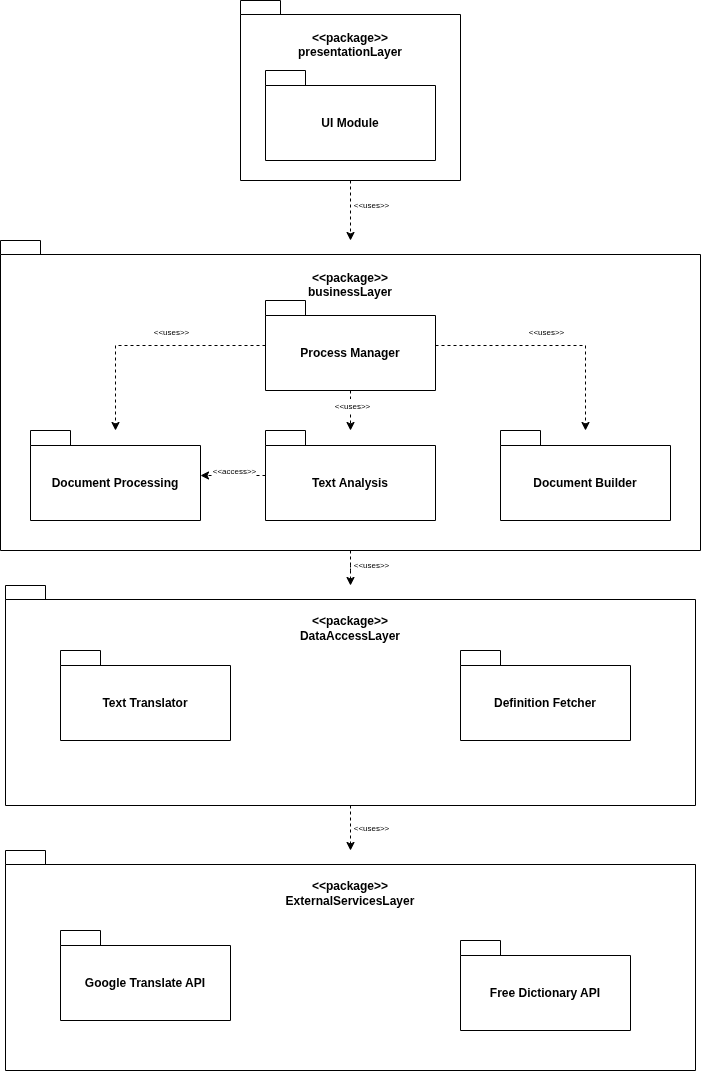

The diagram above was exported from draw.io. Its source (the exported page's mxGraphModel, read from the mxfile embedded in the PNG):
<mxGraphModel dx="1414" dy="864" grid="1" gridSize="10" guides="1" tooltips="1" connect="1" arrows="1" fold="1" page="1" pageScale="1" pageWidth="850" pageHeight="1100" math="0" shadow="0">
  <root>
    <mxCell id="0" />
    <mxCell id="1" parent="0" />
    <mxCell id="vTUpOz5EB23Ji28kcqWZ-2" parent="1" style="shape=folder;fontStyle=1;spacingTop=10;tabWidth=40;tabHeight=14;tabPosition=left;html=1;whiteSpace=wrap;movable=0;resizable=0;rotatable=0;deletable=0;editable=0;locked=1;connectable=0;" value="&amp;lt;&amp;lt;package&amp;gt;&amp;gt;&lt;div&gt;presentationLayer&lt;/div&gt;&lt;div&gt;&lt;br&gt;&lt;/div&gt;&lt;div&gt;&lt;br&gt;&lt;/div&gt;&lt;div&gt;&lt;br&gt;&lt;/div&gt;&lt;div&gt;&lt;br&gt;&lt;/div&gt;&lt;div&gt;&lt;br&gt;&lt;/div&gt;&lt;div&gt;&lt;br&gt;&lt;/div&gt;&lt;div&gt;&lt;br&gt;&lt;/div&gt;" vertex="1">
      <mxGeometry height="180" width="220" x="330" y="30" as="geometry" />
    </mxCell>
    <mxCell id="vTUpOz5EB23Ji28kcqWZ-6" parent="1" style="shape=folder;fontStyle=1;spacingTop=10;tabWidth=40;tabHeight=14;tabPosition=left;html=1;whiteSpace=wrap;movable=0;resizable=0;rotatable=0;deletable=0;editable=0;locked=1;connectable=0;" value="&amp;lt;&amp;lt;package&amp;gt;&amp;gt;&lt;div&gt;businessLayer&lt;/div&gt;&lt;div&gt;&lt;br&gt;&lt;/div&gt;&lt;div&gt;&lt;br&gt;&lt;/div&gt;&lt;div&gt;&lt;br&gt;&lt;/div&gt;&lt;div&gt;&lt;br&gt;&lt;/div&gt;&lt;div&gt;&lt;br&gt;&lt;/div&gt;&lt;div&gt;&lt;br&gt;&lt;/div&gt;&lt;div&gt;&lt;br&gt;&lt;/div&gt;&lt;div&gt;&lt;br&gt;&lt;/div&gt;&lt;div&gt;&lt;br&gt;&lt;/div&gt;&lt;div&gt;&lt;br&gt;&lt;/div&gt;&lt;div&gt;&lt;br&gt;&lt;/div&gt;&lt;div&gt;&lt;br&gt;&lt;/div&gt;&lt;div&gt;&lt;br&gt;&lt;/div&gt;&lt;div&gt;&lt;br&gt;&lt;/div&gt;&lt;div&gt;&lt;br&gt;&lt;/div&gt;&lt;div&gt;&lt;br&gt;&lt;/div&gt;" vertex="1">
      <mxGeometry height="310" width="700" x="90" y="270" as="geometry" />
    </mxCell>
    <mxCell id="vTUpOz5EB23Ji28kcqWZ-17" edge="1" parent="1" source="vTUpOz5EB23Ji28kcqWZ-2" style="edgeStyle=orthogonalEdgeStyle;rounded=0;orthogonalLoop=1;jettySize=auto;html=1;dashed=1;" target="vTUpOz5EB23Ji28kcqWZ-6">
      <mxGeometry relative="1" as="geometry" />
    </mxCell>
    <mxCell id="uvoZiqlu2q9iwBHfZxT1-25" connectable="0" parent="vTUpOz5EB23Ji28kcqWZ-17" style="edgeLabel;html=1;align=center;verticalAlign=middle;resizable=0;points=[];" value="&lt;span style=&quot;font-size: 8px;&quot;&gt;&amp;lt;&amp;lt;uses&amp;gt;&amp;gt;&lt;/span&gt;" vertex="1">
      <mxGeometry relative="1" x="-0.2222" y="1" as="geometry">
        <mxPoint x="19" as="offset" />
      </mxGeometry>
    </mxCell>
    <mxCell id="vTUpOz5EB23Ji28kcqWZ-19" parent="1" style="shape=folder;fontStyle=1;spacingTop=10;tabWidth=40;tabHeight=14;tabPosition=left;html=1;whiteSpace=wrap;movable=0;resizable=0;rotatable=0;deletable=0;editable=0;locked=1;connectable=0;" value="&amp;lt;&amp;lt;package&amp;gt;&amp;gt;&lt;div&gt;DataAccessLayer&lt;/div&gt;&lt;div&gt;&lt;br&gt;&lt;/div&gt;&lt;div&gt;&lt;br&gt;&lt;/div&gt;&lt;div&gt;&lt;br&gt;&lt;/div&gt;&lt;div&gt;&lt;br&gt;&lt;/div&gt;&lt;div&gt;&lt;br&gt;&lt;/div&gt;&lt;div&gt;&lt;br&gt;&lt;/div&gt;&lt;div&gt;&lt;br&gt;&lt;/div&gt;&lt;div&gt;&lt;br&gt;&lt;/div&gt;&lt;div&gt;&lt;br&gt;&lt;/div&gt;&lt;div&gt;&lt;br&gt;&lt;/div&gt;" vertex="1">
      <mxGeometry height="220" width="690" x="95" y="615" as="geometry" />
    </mxCell>
    <mxCell id="vTUpOz5EB23Ji28kcqWZ-30" edge="1" parent="1" source="vTUpOz5EB23Ji28kcqWZ-19" style="edgeStyle=orthogonalEdgeStyle;rounded=0;orthogonalLoop=1;jettySize=auto;html=1;dashed=1;" target="uvoZiqlu2q9iwBHfZxT1-9">
      <mxGeometry relative="1" as="geometry">
        <mxPoint x="440" y="1100" as="targetPoint" />
      </mxGeometry>
    </mxCell>
    <mxCell id="uvoZiqlu2q9iwBHfZxT1-29" connectable="0" parent="vTUpOz5EB23Ji28kcqWZ-30" style="edgeLabel;html=1;align=center;verticalAlign=middle;resizable=0;points=[];" value="&lt;span style=&quot;font-size: 8px;&quot;&gt;&amp;lt;&amp;lt;uses&amp;gt;&amp;gt;&lt;/span&gt;" vertex="1">
      <mxGeometry relative="1" x="-0.0741" y="1" as="geometry">
        <mxPoint x="19" as="offset" />
      </mxGeometry>
    </mxCell>
    <mxCell id="uvoZiqlu2q9iwBHfZxT1-9" parent="1" style="shape=folder;fontStyle=1;spacingTop=10;tabWidth=40;tabHeight=14;tabPosition=left;html=1;whiteSpace=wrap;movable=0;resizable=0;rotatable=0;deletable=0;editable=0;locked=1;connectable=0;" value="&lt;div&gt;&amp;lt;&amp;lt;package&amp;gt;&amp;gt;&lt;div&gt;ExternalServicesLayer&lt;/div&gt;&lt;div&gt;&lt;br&gt;&lt;/div&gt;&lt;div&gt;&lt;br&gt;&lt;/div&gt;&lt;div&gt;&lt;br&gt;&lt;/div&gt;&lt;div&gt;&lt;br&gt;&lt;/div&gt;&lt;div&gt;&lt;br&gt;&lt;/div&gt;&lt;div&gt;&lt;br&gt;&lt;/div&gt;&lt;div&gt;&lt;br&gt;&lt;/div&gt;&lt;div&gt;&lt;br&gt;&lt;/div&gt;&lt;div&gt;&lt;br&gt;&lt;/div&gt;&lt;div&gt;&lt;br&gt;&lt;/div&gt;&lt;/div&gt;" vertex="1">
      <mxGeometry height="220" width="690" x="95" y="880" as="geometry" />
    </mxCell>
    <mxCell id="vTUpOz5EB23Ji28kcqWZ-31" edge="1" parent="1" source="vTUpOz5EB23Ji28kcqWZ-6" style="edgeStyle=orthogonalEdgeStyle;rounded=0;orthogonalLoop=1;jettySize=auto;html=1;dashed=1;" target="vTUpOz5EB23Ji28kcqWZ-19">
      <mxGeometry relative="1" as="geometry" />
    </mxCell>
    <mxCell id="uvoZiqlu2q9iwBHfZxT1-27" connectable="0" parent="vTUpOz5EB23Ji28kcqWZ-31" style="edgeLabel;html=1;align=center;verticalAlign=middle;resizable=0;points=[];" value="&lt;span style=&quot;font-size: 8px;&quot;&gt;&amp;lt;&amp;lt;uses&amp;gt;&amp;gt;&lt;/span&gt;" vertex="1">
      <mxGeometry relative="1" x="-0.4074" y="2" as="geometry">
        <mxPoint x="18" as="offset" />
      </mxGeometry>
    </mxCell>
    <mxCell id="uvoZiqlu2q9iwBHfZxT1-5" parent="1" style="shape=folder;fontStyle=1;tabWidth=40;tabHeight=15;tabPosition=left;html=1;boundedLbl=1;whiteSpace=wrap;" value="Google Translate API" vertex="1">
      <mxGeometry height="90" width="170" x="150" y="960" as="geometry" />
    </mxCell>
    <mxCell id="uvoZiqlu2q9iwBHfZxT1-6" parent="1" style="shape=folder;fontStyle=1;tabWidth=40;tabHeight=15;tabPosition=left;html=1;boundedLbl=1;whiteSpace=wrap;" value="Free Dictionary API" vertex="1">
      <mxGeometry height="90" width="170" x="550" y="970" as="geometry" />
    </mxCell>
    <mxCell id="uvoZiqlu2q9iwBHfZxT1-7" parent="1" style="shape=folder;fontStyle=1;tabWidth=40;tabHeight=15;tabPosition=left;html=1;boundedLbl=1;whiteSpace=wrap;" value="Text Translator" vertex="1">
      <mxGeometry height="90" width="170" x="150" y="680" as="geometry" />
    </mxCell>
    <mxCell id="uvoZiqlu2q9iwBHfZxT1-8" parent="1" style="shape=folder;fontStyle=1;tabWidth=40;tabHeight=15;tabPosition=left;html=1;boundedLbl=1;whiteSpace=wrap;" value="Definition Fetcher" vertex="1">
      <mxGeometry height="90" width="170" x="550" y="680" as="geometry" />
    </mxCell>
    <mxCell id="uvoZiqlu2q9iwBHfZxT1-12" parent="1" style="shape=folder;fontStyle=1;tabWidth=40;tabHeight=15;tabPosition=left;html=1;boundedLbl=1;whiteSpace=wrap;" value="UI Module" vertex="1">
      <mxGeometry height="90" width="170" x="355" y="100" as="geometry" />
    </mxCell>
    <mxCell id="uvoZiqlu2q9iwBHfZxT1-17" edge="1" parent="1" source="uvoZiqlu2q9iwBHfZxT1-13" style="edgeStyle=orthogonalEdgeStyle;rounded=0;orthogonalLoop=1;jettySize=auto;html=1;dashed=1;" target="uvoZiqlu2q9iwBHfZxT1-15">
      <mxGeometry relative="1" as="geometry" />
    </mxCell>
    <mxCell id="uvoZiqlu2q9iwBHfZxT1-24" connectable="0" parent="uvoZiqlu2q9iwBHfZxT1-17" style="edgeLabel;html=1;align=center;verticalAlign=middle;resizable=0;points=[];" value="&lt;span style=&quot;font-size: 8px;&quot;&gt;&amp;lt;&amp;lt;uses&amp;gt;&amp;gt;&lt;/span&gt;" vertex="1">
      <mxGeometry relative="1" x="-0.3" y="1" as="geometry">
        <mxPoint as="offset" />
      </mxGeometry>
    </mxCell>
    <mxCell id="uvoZiqlu2q9iwBHfZxT1-18" edge="1" parent="1" source="uvoZiqlu2q9iwBHfZxT1-13" style="edgeStyle=orthogonalEdgeStyle;rounded=0;orthogonalLoop=1;jettySize=auto;html=1;dashed=1;" target="uvoZiqlu2q9iwBHfZxT1-16">
      <mxGeometry relative="1" as="geometry" />
    </mxCell>
    <mxCell id="uvoZiqlu2q9iwBHfZxT1-26" connectable="0" parent="uvoZiqlu2q9iwBHfZxT1-18" style="edgeLabel;html=1;align=center;verticalAlign=middle;resizable=0;points=[];" value="&lt;span style=&quot;font-size: 8px;&quot;&gt;&amp;lt;&amp;lt;uses&amp;gt;&amp;gt;&lt;/span&gt;" vertex="1">
      <mxGeometry relative="1" x="0.5674" y="1" as="geometry">
        <mxPoint x="-41" y="-49" as="offset" />
      </mxGeometry>
    </mxCell>
    <mxCell id="uvoZiqlu2q9iwBHfZxT1-19" edge="1" parent="1" source="uvoZiqlu2q9iwBHfZxT1-13" style="edgeStyle=orthogonalEdgeStyle;rounded=0;orthogonalLoop=1;jettySize=auto;html=1;dashed=1;" target="uvoZiqlu2q9iwBHfZxT1-14">
      <mxGeometry relative="1" as="geometry" />
    </mxCell>
    <mxCell id="uvoZiqlu2q9iwBHfZxT1-23" connectable="0" parent="uvoZiqlu2q9iwBHfZxT1-19" style="edgeLabel;html=1;align=center;verticalAlign=middle;resizable=0;points=[];" value="&lt;font style=&quot;font-size: 8px;&quot;&gt;&amp;lt;&amp;lt;uses&amp;gt;&amp;gt;&lt;/font&gt;" vertex="1">
      <mxGeometry relative="1" x="-0.3515" y="1" as="geometry">
        <mxPoint x="-19" y="-16" as="offset" />
      </mxGeometry>
    </mxCell>
    <mxCell id="uvoZiqlu2q9iwBHfZxT1-13" parent="1" style="shape=folder;fontStyle=1;tabWidth=40;tabHeight=15;tabPosition=left;html=1;boundedLbl=1;whiteSpace=wrap;" value="Process Manager" vertex="1">
      <mxGeometry height="90" width="170" x="355" y="330" as="geometry" />
    </mxCell>
    <mxCell id="uvoZiqlu2q9iwBHfZxT1-14" parent="1" style="shape=folder;fontStyle=1;tabWidth=40;tabHeight=15;tabPosition=left;html=1;boundedLbl=1;whiteSpace=wrap;" value="Document Processing" vertex="1">
      <mxGeometry height="90" width="170" x="120" y="460" as="geometry" />
    </mxCell>
    <mxCell id="uvoZiqlu2q9iwBHfZxT1-20" edge="1" parent="1" source="uvoZiqlu2q9iwBHfZxT1-15" style="edgeStyle=orthogonalEdgeStyle;rounded=0;orthogonalLoop=1;jettySize=auto;html=1;dashed=1;" target="uvoZiqlu2q9iwBHfZxT1-14">
      <mxGeometry relative="1" as="geometry" />
    </mxCell>
    <mxCell id="uvoZiqlu2q9iwBHfZxT1-21" connectable="0" parent="uvoZiqlu2q9iwBHfZxT1-20" style="edgeLabel;html=1;align=center;verticalAlign=middle;resizable=0;points=[];fontSize=8;" value="&amp;lt;&amp;lt;access&amp;gt;&amp;gt;" vertex="1">
      <mxGeometry relative="1" x="0.1692" y="2" as="geometry">
        <mxPoint x="6" y="-7" as="offset" />
      </mxGeometry>
    </mxCell>
    <mxCell id="uvoZiqlu2q9iwBHfZxT1-15" parent="1" style="shape=folder;fontStyle=1;tabWidth=40;tabHeight=15;tabPosition=left;html=1;boundedLbl=1;whiteSpace=wrap;" value="Text Analysis" vertex="1">
      <mxGeometry height="90" width="170" x="355" y="460" as="geometry" />
    </mxCell>
    <mxCell id="uvoZiqlu2q9iwBHfZxT1-16" parent="1" style="shape=folder;fontStyle=1;tabWidth=40;tabHeight=15;tabPosition=left;html=1;boundedLbl=1;whiteSpace=wrap;" value="Document Builder" vertex="1">
      <mxGeometry height="90" width="170" x="590" y="460" as="geometry" />
    </mxCell>
  </root>
</mxGraphModel>